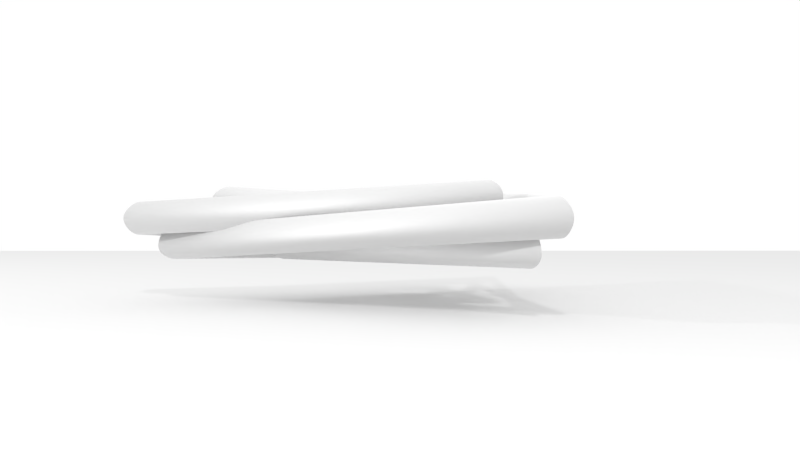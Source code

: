 # Source: pendant.blend  (saved by Blender 2.68.0; exported with 4.5.12 LTS)
import bpy
from mathutils import Matrix  # noqa: F401  (used for matrix-valued properties, if any)

bpy.ops.wm.read_factory_settings(use_empty=True)
scene = bpy.context.scene
scene.name = 'Scene'

# ---- collections
col_collection_1 = bpy.data.collections.new('Collection 1'); scene.collection.children.link(col_collection_1)

# ---- materials (node trees are filled in below, after node groups)
mat_material_001 = bpy.data.materials.new('Material.001')
mat_material_001.alpha_threshold = 0.0
mat_material_001.use_transparent_shadow = False
mat_material_001.roughness = 0.5
mat_material_001.line_color = (0.0, 0.0, 0.0, 1.0)

# ---- material node trees

# ---- world
world_world = bpy.data.worlds.new('World'); scene.world = world_world
world_world.color = (1.0, 1.0, 1.0)
world_world.use_sun_shadow = False
world_world.sun_shadow_jitter_overblur = 0.0
world_world.cycles.sampling_method = 'MANUAL'
world_world.cycles.sample_map_resolution = 256

# ---- cameras
cam_camera_002 = bpy.data.cameras.new('Camera.002')
cam_camera_002.clip_end = 100.0
cam_camera_002.lens = 35.0
cam_camera_002.sensor_width = 32.0
cam_camera_002.sensor_height = 18.0
cam_camera_002.dof.focus_distance = 0.0
cam_camera_002.dof.aperture_fstop = 128.0
cam_camera_001 = bpy.data.cameras.new('Camera.001')
cam_camera_001.clip_end = 100.0
cam_camera_001.lens = 35.0
cam_camera_001.sensor_width = 32.0
cam_camera_001.sensor_height = 18.0
cam_camera_001.dof.focus_distance = 0.0
cam_camera_001.dof.aperture_fstop = 128.0
cam_camera = bpy.data.cameras.new('Camera')
cam_camera.clip_end = 100.0
cam_camera.lens = 35.0
cam_camera.sensor_width = 32.0
cam_camera.sensor_height = 18.0
cam_camera.ortho_scale = 7.314
cam_camera.dof.focus_distance = 0.0
cam_camera.dof.aperture_fstop = 128.0

# ---- lights
light_point = bpy.data.lights.new('Point', 'POINT')
light_point.transmission_factor = 0.0
light_point.energy = 130.0
light_point.shadow_buffer_clip_start = 0.5
light_point.shadow_soft_size = 0.1
light_point.shadow_maximum_resolution = 0.006
light_point.use_absolute_resolution = True
light_point.cycles.use_multiple_importance_sampling = False
light_lamp = bpy.data.lights.new('Lamp', 'POINT')
light_lamp.transmission_factor = 0.0
light_lamp.cutoff_distance = 30.0
light_lamp.energy = 132.0
light_lamp.shadow_buffer_clip_start = 1.001
light_lamp.shadow_soft_size = 0.1
light_lamp.shadow_maximum_resolution = 0.006
light_lamp.use_absolute_resolution = True
light_lamp.cycles.use_multiple_importance_sampling = False

# ---- meshes
me_plane = bpy.data.meshes.new('Plane')
me_plane.from_pydata([(1.0, -1.0, 0.0), (-1.0, -1.0, 0.0), (1.0, 1.0, 0.0), (-1.0, 1.0, 0.0)], [], [(1, 0, 2, 3)])
me_plane.use_remesh_preserve_volume = False
me_plane.use_remesh_preserve_attributes = False
me_plane.use_mirror_vertex_groups = False
me_plane.update()

# ---- curves / text
cu_braid_circle_curve_005 = bpy.data.curves.new('braid_circle_curve.005', 'CURVE')
cu_braid_circle_curve_005.dimensions = '3D'
_sp = cu_braid_circle_curve_005.splines.new('NURBS'); _sp.points.add(3)
_sp.points.foreach_set('co', [-0.05, 0.0, 0.0, 1.0, 0.0, -0.05, 0.0, 1.0, 0.05, 0.0, 0.0, 1.0, 0.0, 0.05, 0.0, 1.0])
_sp.order_u = 3
_sp.use_cyclic_u = True
cu_braid_circle_curve_005.use_path_clamp = True
cu_braid_circle_curve_005.bevel_resolution = 0
cu_braid_circle_curve_005.fill_mode = 'HALF'
cu_braid_c_005 = bpy.data.curves.new('Braid_c.005', 'CURVE')
cu_braid_c_005.dimensions = '3D'
_sp = cu_braid_c_005.splines.new('POLY'); _sp.points.add(14)
_sp.points.foreach_set('co', [0.37, 0.0, 0.05, 1.0, -0.08534, 0.1478, 0.01545, 1.0, -0.1234, -0.2138, -0.04045, 1.0, 0.4932, -1.208e-16, -0.04045, 1.0, -0.2847, 0.493, 0.01545, 1.0, -0.185, -0.3204, 0.05, 1.0, 0.1707, -4.181e-17, 0.01545, 1.0, -0.1234, 0.2138, -0.04045, 1.0, -0.2466, -0.4271, -0.04045, 1.0, 0.5693, -2.789e-16, 0.01545, 1.0, -0.185, 0.3204, 0.05, 1.0, -0.08534, -0.1478, 0.01545, 1.0, 0.2468, -6.045e-17, -0.04045, 1.0, -0.2466, 0.4271, -0.04045, 1.0, -0.2847, -0.493, 0.01545, 1.0])
_sp.order_u = 6
_sp.use_cyclic_u = True
cu_braid_c_005.materials.append(mat_material_001)
cu_braid_c_005.use_path_clamp = True
cu_braid_c_005.bevel_mode = 'OBJECT'
cu_braid_c_005.bevel_resolution = 0
cu_braid_c_005.fill_mode = 'HALF'
cu_braid_circle_curve_004 = bpy.data.curves.new('braid_circle_curve.004', 'CURVE')
cu_braid_circle_curve_004.dimensions = '3D'
_sp = cu_braid_circle_curve_004.splines.new('NURBS'); _sp.points.add(3)
_sp.points.foreach_set('co', [-0.05, 0.0, 0.0, 1.0, 0.0, -0.05, 0.0, 1.0, 0.05, 0.0, 0.0, 1.0, 0.0, 0.05, 0.0, 1.0])
_sp.order_u = 3
_sp.use_cyclic_u = True
cu_braid_circle_curve_004.use_path_clamp = True
cu_braid_circle_curve_004.bevel_resolution = 0
cu_braid_circle_curve_004.fill_mode = 'HALF'
cu_braid_circle_curve_003 = bpy.data.curves.new('braid_circle_curve.003', 'CURVE')
cu_braid_circle_curve_003.dimensions = '3D'
_sp = cu_braid_circle_curve_003.splines.new('NURBS'); _sp.points.add(3)
_sp.points.foreach_set('co', [-0.05, 0.0, 0.0, 1.0, 0.0, -0.05, 0.0, 1.0, 0.05, 0.0, 0.0, 1.0, 0.0, 0.05, 0.0, 1.0])
_sp.order_u = 3
_sp.use_cyclic_u = True
cu_braid_circle_curve_003.use_path_clamp = True
cu_braid_circle_curve_003.bevel_resolution = 0
cu_braid_circle_curve_003.fill_mode = 'HALF'
cu_braid_circle_curve_002 = bpy.data.curves.new('braid_circle_curve.002', 'CURVE')
cu_braid_circle_curve_002.dimensions = '3D'
_sp = cu_braid_circle_curve_002.splines.new('NURBS'); _sp.points.add(3)
_sp.points.foreach_set('co', [-0.05, 0.0, 0.0, 1.0, 0.0, -0.05, 0.0, 1.0, 0.05, 0.0, 0.0, 1.0, 0.0, 0.05, 0.0, 1.0])
_sp.order_u = 3
_sp.use_cyclic_u = True
cu_braid_circle_curve_002.use_path_clamp = True
cu_braid_circle_curve_002.bevel_resolution = 0
cu_braid_circle_curve_002.fill_mode = 'HALF'
cu_nurbspath = bpy.data.curves.new('NurbsPath', 'CURVE')
cu_nurbspath.dimensions = '3D'
_sp = cu_nurbspath.splines.new('NURBS'); _sp.points.add(4)
_sp.points.foreach_set('co', [-2.0, 0.0, 0.0, 1.0, -1.0, 0.0, 0.0, 1.0, 0.0, 0.0, 0.0, 1.0, 1.0, 0.0, 0.0, 1.0, 2.0, 0.0, 0.0, 1.0])
_sp.order_u = 5
_sp.order_v = 0
_sp.use_endpoint_u = True
cu_nurbspath.use_path = True
cu_nurbspath.use_path_clamp = True
cu_nurbspath.bevel_resolution = 0
cu_nurbspath.fill_mode = 'HALF'
cu_braid_circle_curve = bpy.data.curves.new('braid_circle_curve', 'CURVE')
cu_braid_circle_curve.dimensions = '3D'
_sp = cu_braid_circle_curve.splines.new('NURBS'); _sp.points.add(3)
_sp.points.foreach_set('co', [-0.05, 0.0, 0.0, 1.0, 0.0, -0.05, 0.0, 1.0, 0.05, 0.0, 0.0, 1.0, 0.0, 0.05, 0.0, 1.0])
_sp.order_u = 3
_sp.use_cyclic_u = True
cu_braid_circle_curve.use_path_clamp = True
cu_braid_circle_curve.bevel_resolution = 0
cu_braid_circle_curve.fill_mode = 'HALF'
cu_braid_circle_curve_009 = bpy.data.curves.new('braid_circle_curve.009', 'CURVE')
cu_braid_circle_curve_009.dimensions = '3D'
_sp = cu_braid_circle_curve_009.splines.new('NURBS'); _sp.points.add(3)
_sp.points.foreach_set('co', [-0.02993, 0.0, 0.0, 1.0, 0.0, -0.02993, 0.0, 1.0, 0.02993, 0.0, 0.0, 1.0, 0.0, 0.02993, 0.0, 1.0])
_sp.order_u = 3
_sp.use_cyclic_u = True
cu_braid_circle_curve_009.use_path_clamp = True
cu_braid_circle_curve_009.bevel_resolution = 0
cu_braid_circle_curve_009.fill_mode = 'HALF'
cu_braid_circle_curve_008 = bpy.data.curves.new('braid_circle_curve.008', 'CURVE')
cu_braid_circle_curve_008.dimensions = '3D'
_sp = cu_braid_circle_curve_008.splines.new('NURBS'); _sp.points.add(3)
_sp.points.foreach_set('co', [-0.02993, 0.0, 0.0, 1.0, 0.0, -0.02993, 0.0, 1.0, 0.02993, 0.0, 0.0, 1.0, 0.0, 0.02993, 0.0, 1.0])
_sp.order_u = 3
_sp.use_cyclic_u = True
cu_braid_circle_curve_008.use_path_clamp = True
cu_braid_circle_curve_008.bevel_resolution = 0
cu_braid_circle_curve_008.fill_mode = 'HALF'

# ---- objects
ob_braid_circle_006 = bpy.data.objects.new('braid_circle.006', cu_braid_circle_curve_005)
ob_braid = bpy.data.objects.new('Braid', cu_braid_c_005)
ob_braid_circle_005 = bpy.data.objects.new('braid_circle.005', cu_braid_circle_curve_004)
ob_braid_circle_004 = bpy.data.objects.new('braid_circle.004', cu_braid_circle_curve_003)
ob_braid_circle_003 = bpy.data.objects.new('braid_circle.003', cu_braid_circle_curve_002)
ob_nurbspath = bpy.data.objects.new('NurbsPath', cu_nurbspath)
ob_braid_circle_002 = bpy.data.objects.new('braid_circle.002', cu_braid_circle_curve)
ob_braid_circle_001 = bpy.data.objects.new('braid_circle.001', cu_braid_circle_curve_009)
ob_braid_circle = bpy.data.objects.new('braid_circle', cu_braid_circle_curve_008)
ob_camera_002 = bpy.data.objects.new('Camera.002', cam_camera_002)
ob_camera_001 = bpy.data.objects.new('Camera.001', cam_camera_001)
ob_point = bpy.data.objects.new('Point', light_point)
ob_plane = bpy.data.objects.new('Plane', me_plane)
ob_lamp = bpy.data.objects.new('Lamp', light_lamp)
ob_camera = bpy.data.objects.new('Camera', cam_camera)

# ---- transforms, parenting, visibility, modifiers, constraints
ob_braid_circle_006.location = (0.0, 0.0, 0.0)
ob_braid_circle_006.hide_viewport = True
ob_braid_circle_006.lineart.crease_threshold = 0.0
ob_braid.location = (0.0, 0.0, 0.0)
ob_braid.lineart.crease_threshold = 0.0
ob_braid_circle_005.location = (0.0, 0.0, 0.0)
ob_braid_circle_005.hide_viewport = True
ob_braid_circle_005.lineart.crease_threshold = 0.0
ob_braid_circle_004.location = (0.0, 0.0, 0.0)
ob_braid_circle_004.hide_viewport = True
ob_braid_circle_004.lineart.crease_threshold = 0.0
ob_braid_circle_003.location = (0.0, 0.0, 0.0)
ob_braid_circle_003.hide_viewport = True
ob_braid_circle_003.lineart.crease_threshold = 0.0
ob_nurbspath.location = (-2.508, 2.924, 0.7943)
ob_nurbspath.lineart.crease_threshold = 0.0
ob_braid_circle_002.location = (0.0, 0.0, 0.0)
ob_braid_circle_002.hide_viewport = True
ob_braid_circle_002.lineart.crease_threshold = 0.0
ob_braid_circle_001.location = (0.0, 0.0, 0.0)
ob_braid_circle_001.hide_viewport = True
ob_braid_circle_001.lineart.crease_threshold = 0.0
ob_braid_circle.location = (0.0, 0.0, 0.0)
ob_braid_circle.hide_viewport = True
ob_braid_circle.lineart.crease_threshold = 0.0
ob_camera_002.location = (-0.009011, 0.06476, 2.756)
ob_camera_002.rotation_euler = (-0.007124, -1.003e-05, -1.613)
ob_camera_002.scale = (1.0, 1.0, 1.0)
ob_camera_002.lineart.crease_threshold = 0.0
ob_camera_001.location = (-0.001279, 1.984, 0.005648)
ob_camera_001.rotation_euler = (1.568, -3.479e-05, 3.133)
ob_camera_001.scale = (1.0, 1.0, 1.0)
ob_camera_001.lineart.crease_threshold = 0.0
ob_point.location = (0.09366, 3.221, 1.891)
ob_point.lineart.crease_threshold = 0.0
ob_plane.location = (0.09366, -0.2321, -0.175)
ob_plane.scale = (3.394, 3.394, 3.394)
ob_plane.lineart.crease_threshold = 0.0
ob_lamp.location = (4.076, 0.9343, 1.436)
ob_lamp.rotation_euler = (0.6503, 0.05522, 1.866)
ob_lamp.lock_rotations_4d = False
ob_lamp.empty_display_type = 'ARROWS'
ob_lamp.color = (0.0, 0.0, 0.0, 0.0)
ob_lamp.lineart.crease_threshold = 0.0
ob_camera.location = (0.931, 1.207, 0.684)
ob_camera.rotation_euler = (1.099, -2.938e-05, 2.475)
ob_camera.scale = (1.0, 1.0, 1.0)
ob_camera.lock_rotations_4d = False
ob_camera.empty_display_type = 'ARROWS'
ob_camera.color = (0.0, 0.0, 0.0, 0.0)
ob_camera.display_type = 'WIRE'
ob_camera.lineart.crease_threshold = 0.0
cu_braid_c_005.bevel_object = ob_braid_circle_006

# ---- collection membership
col_collection_1.objects.link(ob_braid_circle_006)
col_collection_1.objects.link(ob_braid)
col_collection_1.objects.link(ob_braid_circle_005)
col_collection_1.objects.link(ob_braid_circle_004)
col_collection_1.objects.link(ob_braid_circle_003)
col_collection_1.objects.link(ob_nurbspath)
col_collection_1.objects.link(ob_braid_circle_002)
col_collection_1.objects.link(ob_braid_circle_001)
col_collection_1.objects.link(ob_braid_circle)
col_collection_1.objects.link(ob_camera_002)
col_collection_1.objects.link(ob_camera_001)
col_collection_1.objects.link(ob_point)
col_collection_1.objects.link(ob_plane)
col_collection_1.objects.link(ob_lamp)
col_collection_1.objects.link(ob_camera)

# ---- scene / render settings (as saved in the file)
scene.camera = ob_camera_001
scene.frame_start = 1; scene.frame_end = 250; scene.frame_set(1)
scene.render.engine = 'BLENDER_EEVEE_NEXT'
scene.render.image_settings.color_mode = 'RGB'
scene.render.image_settings.compression = 90
scene.render.resolution_percentage = 50
scene.render.dither_intensity = 0.0
scene.cycles.use_denoising = False
scene.cycles.samples = 10
scene.cycles.sampling_pattern = 'TABULATED_SOBOL'
scene.cycles.light_sampling_threshold = 0.0
scene.cycles.use_adaptive_sampling = False
scene.cycles.use_light_tree = False
scene.cycles.blur_glossy = 0.0
scene.cycles.volume_bounces = 1
scene.cycles.pixel_filter_type = 'GAUSSIAN'
scene.cycles.sample_clamp_indirect = 0.0
scene.view_settings.view_transform = 'Standard'
bpy.context.view_layer.update()
